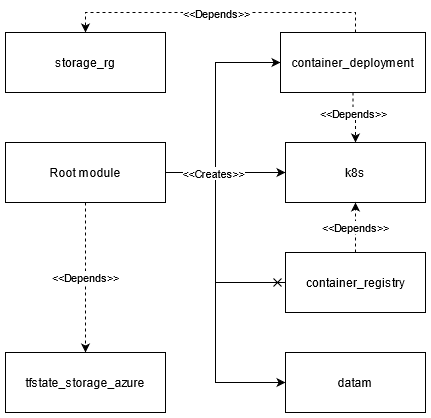

The diagram above was exported from draw.io. Its source (the exported page's mxGraphModel, read from the mxfile embedded in the PNG):
<mxGraphModel dx="1414" dy="747" grid="1" gridSize="10" guides="1" tooltips="1" connect="1" arrows="1" fold="1" page="1" pageScale="1" pageWidth="827" pageHeight="1169" math="0" shadow="0">
  <root>
    <mxCell id="0" />
    <mxCell id="1" parent="0" />
    <mxCell id="15" value="&amp;lt;&amp;lt;Depends&amp;gt;&amp;gt;" style="edgeStyle=orthogonalEdgeStyle;rounded=0;orthogonalLoop=1;jettySize=auto;html=1;entryX=0.5;entryY=0;entryDx=0;entryDy=0;dashed=1;" edge="1" parent="1" source="11" target="14">
      <mxGeometry relative="1" as="geometry">
        <Array as="points">
          <mxPoint x="130" y="360" />
          <mxPoint x="130" y="360" />
        </Array>
      </mxGeometry>
    </mxCell>
    <mxCell id="17" style="edgeStyle=orthogonalEdgeStyle;rounded=0;orthogonalLoop=1;jettySize=auto;html=1;entryX=0;entryY=0.5;entryDx=0;entryDy=0;" edge="1" parent="1" source="11" target="12">
      <mxGeometry relative="1" as="geometry">
        <Array as="points">
          <mxPoint x="260" y="250" />
          <mxPoint x="260" y="140" />
        </Array>
      </mxGeometry>
    </mxCell>
    <mxCell id="18" style="edgeStyle=orthogonalEdgeStyle;rounded=0;orthogonalLoop=1;jettySize=auto;html=1;entryX=0;entryY=0.5;entryDx=0;entryDy=0;" edge="1" parent="1" source="11" target="13">
      <mxGeometry relative="1" as="geometry" />
    </mxCell>
    <mxCell id="21" style="edgeStyle=orthogonalEdgeStyle;rounded=0;orthogonalLoop=1;jettySize=auto;html=1;entryX=0;entryY=0.5;entryDx=0;entryDy=0;" edge="1" parent="1" source="11" target="19">
      <mxGeometry relative="1" as="geometry">
        <Array as="points">
          <mxPoint x="260" y="250" />
          <mxPoint x="260" y="460" />
        </Array>
      </mxGeometry>
    </mxCell>
    <mxCell id="25" style="edgeStyle=orthogonalEdgeStyle;rounded=0;orthogonalLoop=1;jettySize=auto;html=1;startArrow=none;startFill=0;endArrow=cross;endFill=0;entryX=0;entryY=0.5;entryDx=0;entryDy=0;" edge="1" parent="1" source="11" target="22">
      <mxGeometry relative="1" as="geometry">
        <mxPoint x="330" y="370" as="targetPoint" />
        <Array as="points">
          <mxPoint x="260" y="250" />
          <mxPoint x="260" y="360" />
        </Array>
      </mxGeometry>
    </mxCell>
    <mxCell id="26" value="&amp;lt;&amp;lt;Creates&amp;gt;&amp;gt;" style="edgeLabel;html=1;align=center;verticalAlign=middle;resizable=0;points=[];" vertex="1" connectable="0" parent="25">
      <mxGeometry x="-0.8741" y="-1" relative="1" as="geometry">
        <mxPoint x="33" y="-1" as="offset" />
      </mxGeometry>
    </mxCell>
    <mxCell id="11" value="Root module" style="rounded=0;whiteSpace=wrap;html=1;" vertex="1" parent="1">
      <mxGeometry x="50" y="220" width="160" height="60" as="geometry" />
    </mxCell>
    <mxCell id="23" value="&amp;lt;&amp;lt;Depends&amp;gt;&amp;gt;" style="edgeStyle=orthogonalEdgeStyle;rounded=0;orthogonalLoop=1;jettySize=auto;html=1;entryX=0.5;entryY=0;entryDx=0;entryDy=0;dashed=1;" edge="1" parent="1" source="12" target="13">
      <mxGeometry x="-0.2" relative="1" as="geometry">
        <mxPoint as="offset" />
      </mxGeometry>
    </mxCell>
    <mxCell id="27" style="edgeStyle=orthogonalEdgeStyle;rounded=0;orthogonalLoop=1;jettySize=auto;html=1;entryX=0.5;entryY=0;entryDx=0;entryDy=0;startArrow=none;startFill=0;endArrow=classic;endFill=1;dashed=1;" edge="1" parent="1" source="12" target="20">
      <mxGeometry relative="1" as="geometry">
        <Array as="points">
          <mxPoint x="400" y="90" />
          <mxPoint x="130" y="90" />
        </Array>
      </mxGeometry>
    </mxCell>
    <mxCell id="28" value="&amp;lt;&amp;lt;Depends&amp;gt;&amp;gt;" style="edgeLabel;html=1;align=center;verticalAlign=middle;resizable=0;points=[];" vertex="1" connectable="0" parent="27">
      <mxGeometry x="-0.1161" y="2" relative="1" as="geometry">
        <mxPoint x="-23" y="-2" as="offset" />
      </mxGeometry>
    </mxCell>
    <mxCell id="12" value="container_deployment" style="rounded=0;whiteSpace=wrap;html=1;" vertex="1" parent="1">
      <mxGeometry x="325" y="110" width="145" height="60" as="geometry" />
    </mxCell>
    <mxCell id="13" value="k8s" style="rounded=0;whiteSpace=wrap;html=1;" vertex="1" parent="1">
      <mxGeometry x="330" y="220" width="140" height="60" as="geometry" />
    </mxCell>
    <mxCell id="14" value="tfstate_storage_azure" style="rounded=0;whiteSpace=wrap;html=1;" vertex="1" parent="1">
      <mxGeometry x="50" y="430" width="160" height="60" as="geometry" />
    </mxCell>
    <mxCell id="19" value="datam" style="rounded=0;whiteSpace=wrap;html=1;" vertex="1" parent="1">
      <mxGeometry x="330" y="430" width="140" height="60" as="geometry" />
    </mxCell>
    <mxCell id="20" value="storage_rg" style="rounded=0;whiteSpace=wrap;html=1;" vertex="1" parent="1">
      <mxGeometry x="50" y="110" width="160" height="60" as="geometry" />
    </mxCell>
    <mxCell id="24" value="&amp;lt;&amp;lt;Depends&amp;gt;&amp;gt;" style="edgeStyle=orthogonalEdgeStyle;rounded=0;orthogonalLoop=1;jettySize=auto;html=1;entryX=0.5;entryY=1;entryDx=0;entryDy=0;dashed=1;" edge="1" parent="1" source="22" target="13">
      <mxGeometry relative="1" as="geometry" />
    </mxCell>
    <mxCell id="22" value="container_registry" style="rounded=0;whiteSpace=wrap;html=1;" vertex="1" parent="1">
      <mxGeometry x="330" y="330" width="140" height="60" as="geometry" />
    </mxCell>
  </root>
</mxGraphModel>